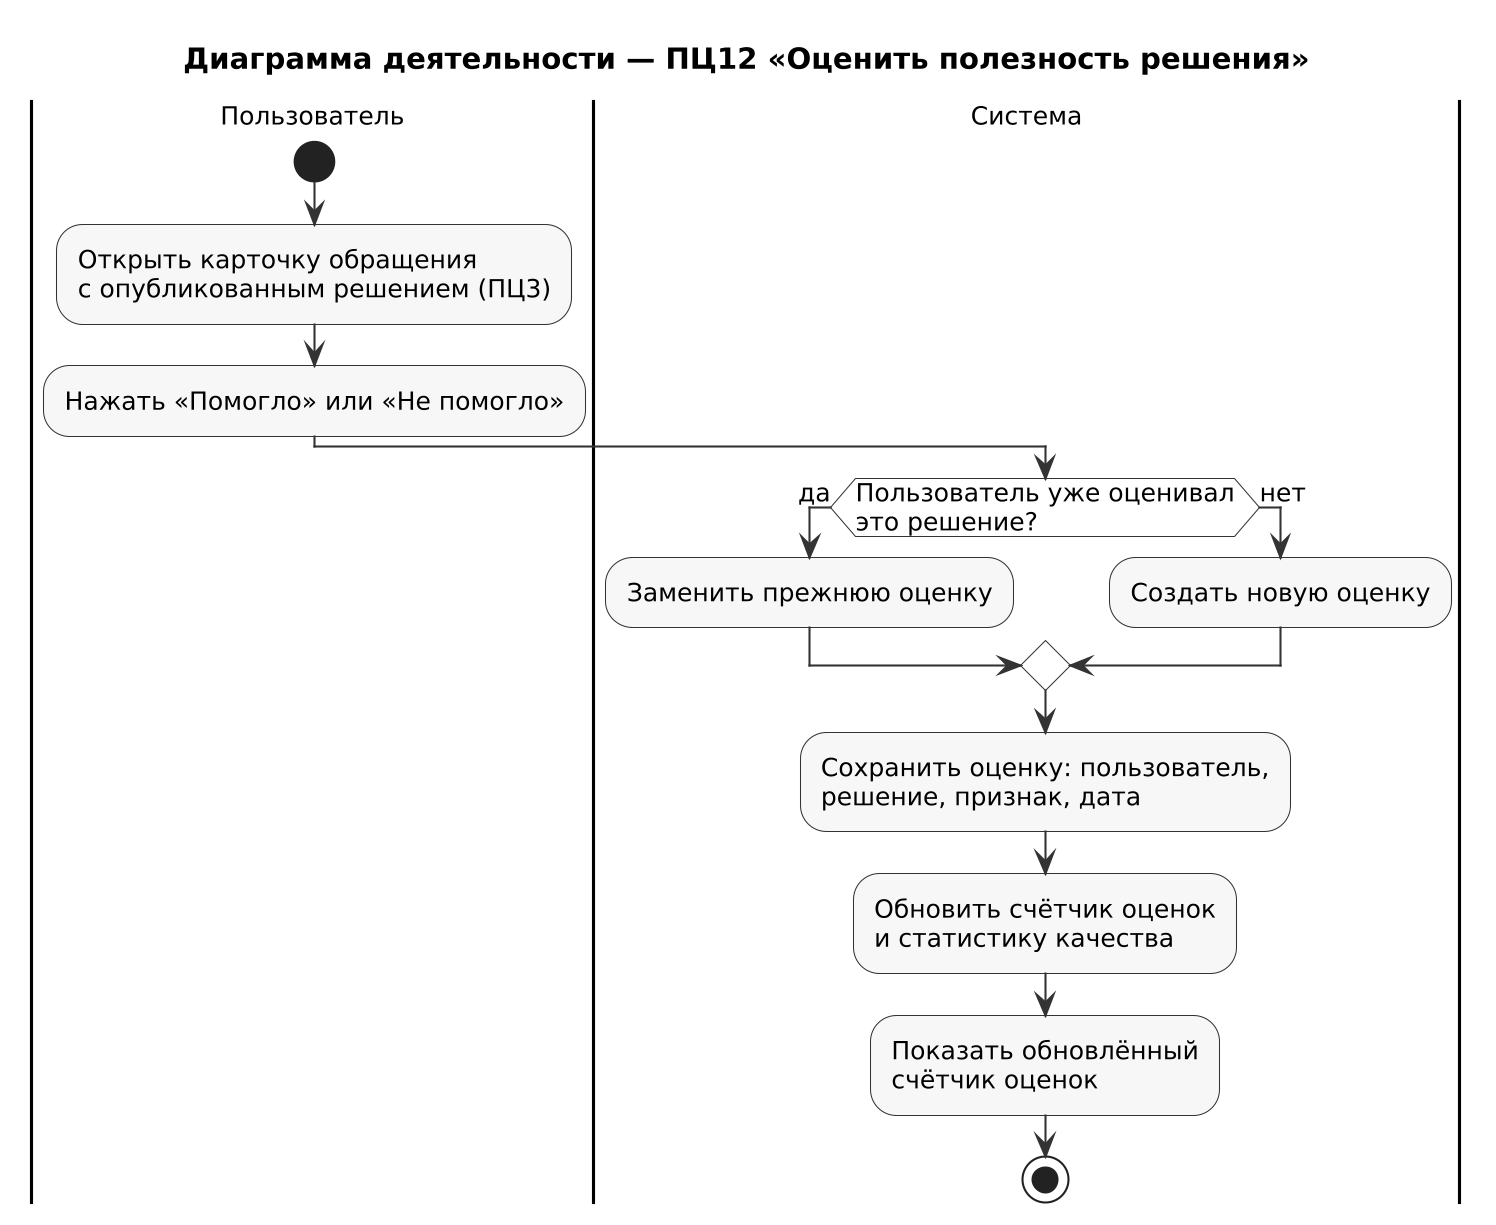

The diagram above was rendered by PlantUML. Its source (embedded in the PNG):
@startuml
skinparamlocked dpi 200
!include style.iuml
title Диаграмма деятельности — ПЦ12 «Оценить полезность решения»

|Пользователь|
start
:Открыть карточку обращения
с опубликованным решением (ПЦ3);
:Нажать «Помогло» или «Не помогло»;

|Система|
if (Пользователь уже оценивал
это решение?) then (да)
  :Заменить прежнюю оценку;
else (нет)
  :Создать новую оценку;
endif
:Сохранить оценку: пользователь,
решение, признак, дата;
:Обновить счётчик оценок
и статистику качества;
:Показать обновлённый
счётчик оценок;
stop
@enduml